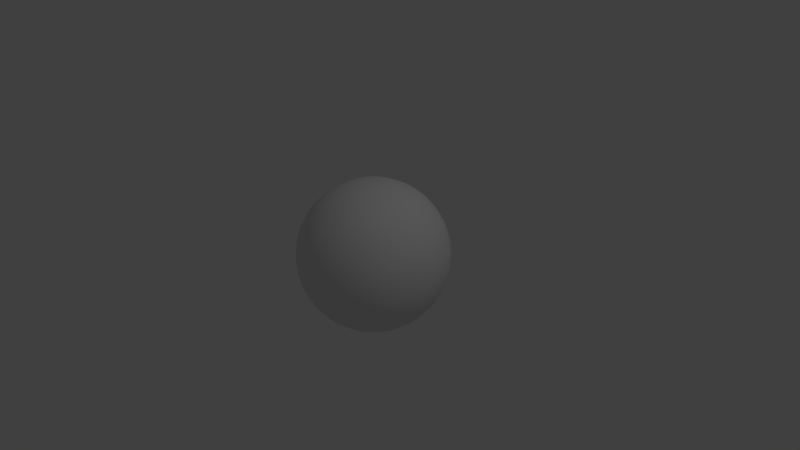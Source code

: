 # Source: Weltkugel.blend  (saved by Blender 2.76.0; exported with 4.5.12 LTS)
import bpy
from mathutils import Matrix  # noqa: F401  (used for matrix-valued properties, if any)

bpy.ops.wm.read_factory_settings(use_empty=True)
scene = bpy.context.scene
scene.name = 'Scene'

# ---- collections
col_collection_1 = bpy.data.collections.new('Collection 1'); scene.collection.children.link(col_collection_1)

# ---- world
world_world = bpy.data.worlds.new('World'); scene.world = world_world
world_world.color = (0.05088, 0.05088, 0.05088)
world_world.use_sun_shadow = False
world_world.sun_shadow_jitter_overblur = 0.0
world_world.cycles.sampling_method = 'MANUAL'
world_world.cycles.sample_map_resolution = 256

# ---- cameras
cam_camera = bpy.data.cameras.new('Camera')
cam_camera.clip_end = 100.0
cam_camera.lens = 35.0
cam_camera.sensor_width = 32.0
cam_camera.sensor_height = 18.0
cam_camera.ortho_scale = 7.314
cam_camera.dof.focus_distance = 0.0
cam_camera.dof.aperture_fstop = 128.0

# ---- lights
light_lamp = bpy.data.lights.new('Lamp', 'POINT')
light_lamp.transmission_factor = 0.0
light_lamp.cutoff_distance = 30.0
light_lamp.energy = 100.0
light_lamp.shadow_buffer_clip_start = 1.001
light_lamp.shadow_soft_size = 0.1
light_lamp.shadow_maximum_resolution = 0.006
light_lamp.use_absolute_resolution = True
light_lamp.cycles.use_multiple_importance_sampling = False

# ---- meshes
me_sphere = bpy.data.meshes.new('Sphere')
me_sphere.from_pydata([(-0.1951, 0.0, 0.9808), (-0.3827, 0.0, 0.9239), (-0.5556, 0.0, 0.8315), (-0.7071, 0.0, 0.7071), (-0.8315, 0.0, 0.5556), (-0.9239, 0.0, 0.3827), (-0.9808, 0.0, 0.1951), (-1.0, 0.0, 7.55e-08), (-0.9808, 0.0, -0.1951), (-0.9239, 0.0, -0.3827), (-0.8315, 0.0, -0.5556), (-0.7071, 0.0, -0.7071), (-0.5556, 0.0, -0.8315), (-0.3827, 0.0, -0.9239), (-0.1951, 0.0, -0.9808), (-0.1913, 0.03806, 0.9808), (-0.3753, 0.07466, 0.9239), (-0.5449, 0.1084, 0.8315), (-0.6935, 0.1379, 0.7071), (-0.8155, 0.1622, 0.5556), (-0.9061, 0.1802, 0.3827), (-0.9619, 0.1913, 0.1951), (-0.9808, 0.1951, 7.55e-08), (-0.9619, 0.1913, -0.1951), (-0.9061, 0.1802, -0.3827), (-0.8155, 0.1622, -0.5556), (-0.6935, 0.1379, -0.7071), (-0.5449, 0.1084, -0.8315), (-0.3753, 0.07466, -0.9239), (-0.1913, 0.03806, -0.9808), (-0.1802, 0.07466, 0.9808), (-0.3536, 0.1464, 0.9239), (-0.5133, 0.2126, 0.8315), (-0.6533, 0.2706, 0.7071), (-0.7682, 0.3182, 0.5556), (-0.8536, 0.3536, 0.3827), (-0.9061, 0.3753, 0.1951), (-0.9239, 0.3827, 7.55e-08), (-0.9061, 0.3753, -0.1951), (-0.8536, 0.3536, -0.3827), (-0.7682, 0.3182, -0.5556), (-0.6533, 0.2706, -0.7071), (-0.5133, 0.2126, -0.8315), (-0.3536, 0.1464, -0.9239), (-0.1802, 0.07466, -0.9808), (-0.1622, 0.1084, 0.9808), (-0.3182, 0.2126, 0.9239), (-0.4619, 0.3087, 0.8315), (-0.5879, 0.3928, 0.7071), (-0.6913, 0.4619, 0.5556), (-0.7682, 0.5133, 0.3827), (-0.8155, 0.5449, 0.1951), (-0.8315, 0.5556, 7.55e-08), (-0.8155, 0.5449, -0.1951), (-0.7682, 0.5133, -0.3827), (-0.6913, 0.4619, -0.5556), (-0.5879, 0.3928, -0.7071), (-0.4619, 0.3087, -0.8315), (-0.3182, 0.2126, -0.9239), (-0.1622, 0.1084, -0.9808), (-0.1379, 0.1379, 0.9808), (-0.2706, 0.2706, 0.9239), (-0.3928, 0.3928, 0.8315), (-0.5, 0.5, 0.7071), (-0.5879, 0.5879, 0.5556), (-0.6533, 0.6533, 0.3827), (-0.6935, 0.6935, 0.1951), (-0.7071, 0.7071, 7.55e-08), (-0.6935, 0.6935, -0.1951), (-0.6533, 0.6533, -0.3827), (-0.5879, 0.5879, -0.5556), (-0.5, 0.5, -0.7071), (-0.3928, 0.3928, -0.8315), (-0.2706, 0.2706, -0.9239), (-0.1379, 0.1379, -0.9808), (-0.1084, 0.1622, 0.9808), (-0.2126, 0.3182, 0.9239), (-0.3087, 0.4619, 0.8315), (-0.3928, 0.5879, 0.7071), (-0.4619, 0.6913, 0.5556), (-0.5133, 0.7682, 0.3827), (-0.5449, 0.8155, 0.1951), (-0.5556, 0.8315, 7.55e-08), (-0.5449, 0.8155, -0.1951), (-0.5133, 0.7682, -0.3827), (-0.4619, 0.6913, -0.5556), (-0.3928, 0.5879, -0.7071), (-0.3087, 0.4619, -0.8315), (-0.2126, 0.3182, -0.9239), (-0.1084, 0.1622, -0.9808), (-0.07466, 0.1802, 0.9808), (-0.1464, 0.3536, 0.9239), (-0.2126, 0.5133, 0.8315), (-0.2706, 0.6533, 0.7071), (-0.3182, 0.7682, 0.5556), (-0.3536, 0.8536, 0.3827), (-0.3753, 0.9061, 0.1951), (-0.3827, 0.9239, 7.55e-08), (-0.3753, 0.9061, -0.1951), (-0.3536, 0.8536, -0.3827), (-0.3182, 0.7682, -0.5556), (-0.2706, 0.6533, -0.7071), (-0.2126, 0.5133, -0.8315), (-0.1464, 0.3536, -0.9239), (-0.07466, 0.1802, -0.9808), (-0.03806, 0.1913, 0.9808), (-0.07466, 0.3753, 0.9239), (-0.1084, 0.5449, 0.8315), (-0.1379, 0.6935, 0.7071), (-0.1622, 0.8155, 0.5556), (-0.1802, 0.9061, 0.3827), (-0.1913, 0.9619, 0.1951), (-0.1951, 0.9808, 7.55e-08), (-0.1913, 0.9619, -0.1951), (-0.1802, 0.9061, -0.3827), (-0.1622, 0.8155, -0.5556), (-0.1379, 0.6935, -0.7071), (-0.1084, 0.5449, -0.8315), (-0.07466, 0.3753, -0.9239), (-0.03806, 0.1913, -0.9808), (3.266e-07, 0.1951, 0.9808), (3.192e-07, 0.3827, 0.9239), (3.117e-07, 0.5556, 0.8315), (3.192e-07, 0.7071, 0.7071), (3.341e-07, 0.8315, 0.5556), (2.745e-07, 0.9239, 0.3827), (3.937e-07, 0.9808, 0.1951), (3.788e-07, 1.0, 7.55e-08), (3.937e-07, 0.9808, -0.1951), (2.298e-07, 0.9239, -0.3827), (3.341e-07, 0.8315, -0.5556), (3.192e-07, 0.7071, -0.7071), (3.415e-07, 0.5556, -0.8315), (3.043e-07, 0.3827, -0.9239), (3.08e-07, 0.1951, -0.9808), (0.03806, 0.1913, 0.9808), (0.07466, 0.3753, 0.9239), (0.1084, 0.5449, 0.8315), (0.138, 0.6935, 0.7071), (0.1622, 0.8155, 0.5556), (0.1802, 0.9061, 0.3827), (0.1913, 0.9619, 0.1951), (0.1951, 0.9808, 7.55e-08), (0.1913, 0.9619, -0.1951), (0.1802, 0.9061, -0.3827), (0.1622, 0.8155, -0.5556), (0.138, 0.6935, -0.7071), (0.1084, 0.5449, -0.8315), (0.07466, 0.3753, -0.9239), (0.03806, 0.1913, -0.9808), (0.07466, 0.1802, 0.9808), (0.1464, 0.3536, 0.9239), (0.2126, 0.5133, 0.8315), (0.2706, 0.6533, 0.7071), (0.3182, 0.7682, 0.5556), (0.3536, 0.8536, 0.3827), (0.3753, 0.9061, 0.1951), (0.3827, 0.9239, 7.55e-08), (0.3753, 0.9061, -0.1951), (0.3536, 0.8536, -0.3827), (0.3182, 0.7682, -0.5556), (0.2706, 0.6533, -0.7071), (0.2126, 0.5133, -0.8315), (0.1464, 0.3536, -0.9239), (0.07466, 0.1802, -0.9808), (0.1084, 0.1622, 0.9808), (0.2126, 0.3182, 0.9239), (0.3087, 0.4619, 0.8315), (0.3928, 0.5879, 0.7071), (0.4619, 0.6913, 0.5556), (0.5133, 0.7682, 0.3827), (0.5449, 0.8155, 0.1951), (0.5556, 0.8315, 7.55e-08), (0.5449, 0.8155, -0.1951), (0.5133, 0.7682, -0.3827), (0.4619, 0.6913, -0.5556), (0.3928, 0.5879, -0.7071), (0.3087, 0.4619, -0.8315), (0.2126, 0.3182, -0.9239), (0.1084, 0.1622, -0.9808), (0.138, 0.1379, 0.9808), (0.2706, 0.2706, 0.9239), (0.3928, 0.3928, 0.8315), (0.5, 0.5, 0.7071), (0.5879, 0.5879, 0.5556), (0.6533, 0.6533, 0.3827), (0.6935, 0.6935, 0.1951), (0.7071, 0.7071, 7.55e-08), (0.6935, 0.6935, -0.1951), (0.6533, 0.6533, -0.3827), (0.5879, 0.5879, -0.5556), (0.5, 0.5, -0.7071), (0.3928, 0.3928, -0.8315), (0.2706, 0.2706, -0.9239), (0.138, 0.1379, -0.9808), (0.1622, 0.1084, 0.9808), (0.3182, 0.2126, 0.9239), (0.4619, 0.3087, 0.8315), (0.5879, 0.3928, 0.7071), (0.6913, 0.4619, 0.5556), (0.7682, 0.5133, 0.3827), (0.8155, 0.5449, 0.1951), (0.8315, 0.5556, 7.55e-08), (0.8155, 0.5449, -0.1951), (0.7682, 0.5133, -0.3827), (0.6913, 0.4619, -0.5556), (0.5879, 0.3928, -0.7071), (0.4619, 0.3087, -0.8315), (0.3182, 0.2126, -0.9239), (0.1622, 0.1084, -0.9808), (0.1802, 0.07466, 0.9808), (0.3536, 0.1464, 0.9239), (0.5133, 0.2126, 0.8315), (0.6533, 0.2706, 0.7071), (0.7682, 0.3182, 0.5556), (0.8536, 0.3536, 0.3827), (0.9061, 0.3753, 0.1951), (0.9239, 0.3827, 7.55e-08), (0.9061, 0.3753, -0.1951), (0.8536, 0.3536, -0.3827), (0.7682, 0.3182, -0.5556), (0.6533, 0.2706, -0.7071), (0.5133, 0.2126, -0.8315), (0.3536, 0.1464, -0.9239), (0.1802, 0.07466, -0.9808), (0.1913, 0.03806, 0.9808), (0.3753, 0.07466, 0.9239), (0.5449, 0.1084, 0.8315), (0.6935, 0.1379, 0.7071), (0.8155, 0.1622, 0.5556), (0.9061, 0.1802, 0.3827), (0.9619, 0.1913, 0.1951), (0.9808, 0.1951, 7.55e-08), (0.9619, 0.1913, -0.1951), (0.9061, 0.1802, -0.3827), (0.8155, 0.1622, -0.5556), (0.6935, 0.1379, -0.7071), (0.5449, 0.1084, -0.8315), (0.3753, 0.07466, -0.9239), (0.1913, 0.03806, -0.9808), (0.1951, -7.212e-09, 0.9808), (0.3827, 4.122e-08, 0.9239), (0.5556, 2.632e-08, 0.8315), (0.7071, -2.584e-08, 0.7071), (0.8315, -8.544e-08, 0.5556), (0.9239, 6.357e-08, 0.3827), (0.9808, -8.544e-08, 0.1951), (1.0, -1.003e-07, 7.55e-08), (0.9808, -8.544e-08, -0.1951), (0.9239, 6.357e-08, -0.3827), (0.8315, -8.544e-08, -0.5556), (0.7071, -2.584e-08, -0.7071), (0.5556, -1.094e-08, -0.8315), (0.3827, 3.964e-09, -0.9239), (0.1951, 3.964e-09, -0.9808), (0.1913, -0.03806, 0.9808), (0.3753, -0.07466, 0.9239), (0.5449, -0.1084, 0.8315), (0.6935, -0.1379, 0.7071), (0.8155, -0.1622, 0.5556), (0.9061, -0.1802, 0.3827), (0.9619, -0.1913, 0.1951), (0.9808, -0.1951, 7.55e-08), (0.9619, -0.1913, -0.1951), (0.9061, -0.1802, -0.3827), (0.8155, -0.1622, -0.5556), (0.6935, -0.1379, -0.7071), (0.5449, -0.1084, -0.8315), (0.3753, -0.07466, -0.9239), (0.1913, -0.03806, -0.9808), (0.1802, -0.07466, 0.9808), (0.3536, -0.1464, 0.9239), (0.5133, -0.2126, 0.8315), (0.6533, -0.2706, 0.7071), (0.7682, -0.3182, 0.5556), (0.8536, -0.3536, 0.3827), (0.9061, -0.3753, 0.1951), (0.9239, -0.3827, 7.55e-08), (0.9061, -0.3753, -0.1951), (0.8536, -0.3536, -0.3827), (0.7682, -0.3182, -0.5556), (0.6533, -0.2706, -0.7071), (0.5133, -0.2126, -0.8315), (0.3536, -0.1464, -0.9239), (0.1802, -0.07466, -0.9808), (0.1622, -0.1084, 0.9808), (0.3182, -0.2126, 0.9239), (0.4619, -0.3087, 0.8315), (0.5879, -0.3928, 0.7071), (0.6913, -0.4619, 0.5556), (0.7682, -0.5133, 0.3827), (0.8155, -0.5449, 0.1951), (0.8315, -0.5556, 7.55e-08), (0.8155, -0.5449, -0.1951), (0.7682, -0.5133, -0.3827), (0.6913, -0.4619, -0.5556), (0.5879, -0.3928, -0.7071), (0.4619, -0.3087, -0.8315), (0.3182, -0.2126, -0.9239), (0.1622, -0.1084, -0.9808), (0.138, -0.1379, 0.9808), (0.2706, -0.2706, 0.9239), (0.3928, -0.3928, 0.8315), (0.5, -0.5, 0.7071), (0.5879, -0.5879, 0.5556), (0.6533, -0.6533, 0.3827), (0.6935, -0.6935, 0.1951), (0.7071, -0.7071, 7.55e-08), (0.6935, -0.6935, -0.1951), (0.6533, -0.6533, -0.3827), (0.5879, -0.5879, -0.5556), (0.5, -0.5, -0.7071), (0.3928, -0.3928, -0.8315), (0.2706, -0.2706, -0.9239), (0.1379, -0.1379, -0.9808), (0.1084, -0.1622, 0.9808), (0.2126, -0.3182, 0.9239), (0.3087, -0.4619, 0.8315), (0.3928, -0.5879, 0.7071), (0.4619, -0.6913, 0.5556), (0.5133, -0.7682, 0.3827), (0.5449, -0.8155, 0.1951), (0.5556, -0.8315, 7.55e-08), (0.5449, -0.8155, -0.1951), (0.5133, -0.7682, -0.3827), (0.4619, -0.6913, -0.5556), (0.3928, -0.5879, -0.7071), (0.3087, -0.4619, -0.8315), (0.2126, -0.3182, -0.9239), (0.1084, -0.1622, -0.9808), (3.258e-07, 0.0, -1.0), (0.07466, -0.1802, 0.9808), (0.1464, -0.3536, 0.9239), (0.2126, -0.5133, 0.8315), (0.2706, -0.6533, 0.7071), (0.3182, -0.7682, 0.5556), (0.3536, -0.8536, 0.3827), (0.3753, -0.9061, 0.1951), (0.3827, -0.9239, 7.55e-08), (0.3753, -0.9061, -0.1951), (0.3536, -0.8536, -0.3827), (0.3182, -0.7682, -0.5556), (0.2706, -0.6533, -0.7071), (0.2126, -0.5133, -0.8315), (0.1464, -0.3536, -0.9239), (0.07466, -0.1802, -0.9808), (0.03806, -0.1913, 0.9808), (0.07466, -0.3753, 0.9239), (0.1084, -0.5449, 0.8315), (0.1379, -0.6935, 0.7071), (0.1622, -0.8155, 0.5556), (0.1802, -0.9061, 0.3827), (0.1913, -0.9619, 0.1951), (0.1951, -0.9808, 7.55e-08), (0.1913, -0.9619, -0.1951), (0.1802, -0.9061, -0.3827), (0.1622, -0.8155, -0.5556), (0.1379, -0.6935, -0.7071), (0.1084, -0.5449, -0.8315), (0.07466, -0.3753, -0.9239), (0.03806, -0.1913, -0.9808), (3.117e-07, -0.1951, 0.9808), (2.819e-07, -0.3827, 0.9239), (2.819e-07, -0.5556, 0.8315), (1.851e-07, -0.7071, 0.7071), (1.404e-07, -0.8315, 0.5556), (3.192e-07, -0.9239, 0.3827), (9.567e-08, -0.9808, 0.1951), (1.404e-07, -1.0, 7.55e-08), (9.567e-08, -0.9808, -0.1951), (3.192e-07, -0.9239, -0.3827), (1.404e-07, -0.8315, -0.5556), (1.851e-07, -0.7071, -0.7071), (2.596e-07, -0.5556, -0.8315), (2.521e-07, -0.3827, -0.9239), (3.155e-07, -0.1951, -0.9808), (-0.03806, -0.1913, 0.9808), (-0.07466, -0.3753, 0.9239), (-0.1084, -0.5449, 0.8315), (-0.1379, -0.6935, 0.7071), (-0.1622, -0.8155, 0.5556), (-0.1802, -0.9061, 0.3827), (-0.1913, -0.9619, 0.1951), (-0.1951, -0.9808, 7.55e-08), (-0.1913, -0.9619, -0.1951), (-0.1802, -0.9061, -0.3827), (-0.1622, -0.8155, -0.5556), (-0.1379, -0.6935, -0.7071), (-0.1084, -0.5449, -0.8315), (-0.07466, -0.3753, -0.9239), (-0.03806, -0.1913, -0.9808), (-0.07466, -0.1802, 0.9808), (-0.1464, -0.3536, 0.9239), (-0.2126, -0.5133, 0.8315), (-0.2706, -0.6533, 0.7071), (-0.3182, -0.7682, 0.5556), (-0.3536, -0.8536, 0.3827), (-0.3753, -0.9061, 0.1951), (-0.3827, -0.9239, 7.55e-08), (-0.3753, -0.9061, -0.1951), (-0.3536, -0.8536, -0.3827), (-0.3182, -0.7682, -0.5556), (-0.2706, -0.6533, -0.7071), (-0.2126, -0.5133, -0.8315), (-0.1464, -0.3536, -0.9239), (-0.07466, -0.1802, -0.9808), (-0.1084, -0.1622, 0.9808), (-0.2126, -0.3182, 0.9239), (-0.3087, -0.4619, 0.8315), (-0.3928, -0.5879, 0.7071), (-0.4619, -0.6913, 0.5556), (-0.5133, -0.7682, 0.3827), (-0.5449, -0.8155, 0.1951), (-0.5556, -0.8315, 7.55e-08), (-0.5449, -0.8155, -0.1951), (-0.5133, -0.7682, -0.3827), (-0.4619, -0.6913, -0.5556), (-0.3928, -0.5879, -0.7071), (-0.3087, -0.4619, -0.8315), (-0.2126, -0.3182, -0.9239), (-0.1084, -0.1622, -0.9808), (-0.1379, -0.1379, 0.9808), (-0.2706, -0.2706, 0.9239), (-0.3928, -0.3928, 0.8315), (-0.5, -0.5, 0.7071), (-0.5879, -0.5879, 0.5556), (-0.6533, -0.6533, 0.3827), (-0.6935, -0.6935, 0.1951), (-0.7071, -0.7071, 7.55e-08), (-0.6935, -0.6935, -0.1951), (-0.6533, -0.6533, -0.3827), (-0.5879, -0.5879, -0.5556), (-0.5, -0.5, -0.7071), (-0.3928, -0.3928, -0.8315), (-0.2706, -0.2706, -0.9239), (-0.1379, -0.1379, -0.9808), (-0.1622, -0.1084, 0.9808), (-0.3182, -0.2126, 0.9239), (-0.4619, -0.3087, 0.8315), (-0.5879, -0.3928, 0.7071), (-0.6913, -0.4619, 0.5556), (-0.7682, -0.5133, 0.3827), (-0.8155, -0.5449, 0.1951), (-0.8315, -0.5556, 7.55e-08), (-0.8155, -0.5449, -0.1951), (-0.7682, -0.5133, -0.3827), (-0.6913, -0.4619, -0.5556), (-0.5879, -0.3928, -0.7071), (-0.4619, -0.3087, -0.8315), (-0.3182, -0.2126, -0.9239), (-0.1622, -0.1084, -0.9808), (2.48e-08, -1.247e-07, 1.0), (-0.1802, -0.07466, 0.9808), (-0.3536, -0.1464, 0.9239), (-0.5133, -0.2126, 0.8315), (-0.6533, -0.2706, 0.7071), (-0.7682, -0.3182, 0.5556), (-0.8536, -0.3536, 0.3827), (-0.9061, -0.3753, 0.1951), (-0.9239, -0.3827, 7.55e-08), (-0.9061, -0.3753, -0.1951), (-0.8536, -0.3536, -0.3827), (-0.7682, -0.3182, -0.5556), (-0.6533, -0.2706, -0.7071), (-0.5133, -0.2126, -0.8315), (-0.3536, -0.1464, -0.9239), (-0.1802, -0.07466, -0.9808), (-0.1913, -0.03806, 0.9808), (-0.3753, -0.07466, 0.9239), (-0.5449, -0.1084, 0.8315), (-0.6935, -0.1379, 0.7071), (-0.8155, -0.1622, 0.5556), (-0.9061, -0.1802, 0.3827), (-0.9619, -0.1913, 0.1951), (-0.9808, -0.1951, 7.55e-08), (-0.9619, -0.1913, -0.1951), (-0.9061, -0.1802, -0.3827), (-0.8155, -0.1622, -0.5556), (-0.6935, -0.1379, -0.7071), (-0.5449, -0.1084, -0.8315), (-0.3753, -0.07466, -0.9239), (-0.1913, -0.03806, -0.9808)], [], [(14, 13, 28, 29), (7, 6, 21, 22), (8, 7, 22, 23), (1, 0, 15, 16), (9, 8, 23, 24), (2, 1, 16, 17), (10, 9, 24, 25), (3, 2, 17, 18), (11, 10, 25, 26), (4, 3, 18, 19), (12, 11, 26, 27), (5, 4, 19, 20), (13, 12, 27, 28), (6, 5, 20, 21), (28, 27, 42, 43), (21, 20, 35, 36), (29, 28, 43, 44), (22, 21, 36, 37), (23, 22, 37, 38), (16, 15, 30, 31), (24, 23, 38, 39), (17, 16, 31, 32), (25, 24, 39, 40), (18, 17, 32, 33), (26, 25, 40, 41), (19, 18, 33, 34), (27, 26, 41, 42), (20, 19, 34, 35), (32, 31, 46, 47), (40, 39, 54, 55), (33, 32, 47, 48), (41, 40, 55, 56), (34, 33, 48, 49), (42, 41, 56, 57), (35, 34, 49, 50), (43, 42, 57, 58), (36, 35, 50, 51), (44, 43, 58, 59), (37, 36, 51, 52), (38, 37, 52, 53), (31, 30, 45, 46), (39, 38, 53, 54), (51, 50, 65, 66), (59, 58, 73, 74), (52, 51, 66, 67), (53, 52, 67, 68), (46, 45, 60, 61), (54, 53, 68, 69), (47, 46, 61, 62), (55, 54, 69, 70), (48, 47, 62, 63), (56, 55, 70, 71), (49, 48, 63, 64), (57, 56, 71, 72), (50, 49, 64, 65), (58, 57, 72, 73), (70, 69, 84, 85), (63, 62, 77, 78), (71, 70, 85, 86), (64, 63, 78, 79), (72, 71, 86, 87), (65, 64, 79, 80), (73, 72, 87, 88), (66, 65, 80, 81), (74, 73, 88, 89), (67, 66, 81, 82), (68, 67, 82, 83), (61, 60, 75, 76), (69, 68, 83, 84), (62, 61, 76, 77), (89, 88, 103, 104), (82, 81, 96, 97), (83, 82, 97, 98), (76, 75, 90, 91), (84, 83, 98, 99), (77, 76, 91, 92), (85, 84, 99, 100), (78, 77, 92, 93), (86, 85, 100, 101), (79, 78, 93, 94), (87, 86, 101, 102), (80, 79, 94, 95), (88, 87, 102, 103), (81, 80, 95, 96), (93, 92, 107, 108), (101, 100, 115, 116), (94, 93, 108, 109), (102, 101, 116, 117), (95, 94, 109, 110), (103, 102, 117, 118), (96, 95, 110, 111), (104, 103, 118, 119), (97, 96, 111, 112), (98, 97, 112, 113), (91, 90, 105, 106), (99, 98, 113, 114), (92, 91, 106, 107), (100, 99, 114, 115), (112, 111, 126, 127), (113, 112, 127, 128), (106, 105, 120, 121), (114, 113, 128, 129), (107, 106, 121, 122), (115, 114, 129, 130), (108, 107, 122, 123), (116, 115, 130, 131), (109, 108, 123, 124), (117, 116, 131, 132), (110, 109, 124, 125), (118, 117, 132, 133), (111, 110, 125, 126), (119, 118, 133, 134), (131, 130, 145, 146), (124, 123, 138, 139), (132, 131, 146, 147), (125, 124, 139, 140), (133, 132, 147, 148), (126, 125, 140, 141), (134, 133, 148, 149), (127, 126, 141, 142), (128, 127, 142, 143), (121, 120, 135, 136), (129, 128, 143, 144), (122, 121, 136, 137), (130, 129, 144, 145), (123, 122, 137, 138), (143, 142, 157, 158), (136, 135, 150, 151), (144, 143, 158, 159), (137, 136, 151, 152), (145, 144, 159, 160), (138, 137, 152, 153), (146, 145, 160, 161), (139, 138, 153, 154), (147, 146, 161, 162), (140, 139, 154, 155), (148, 147, 162, 163), (141, 140, 155, 156), (149, 148, 163, 164), (142, 141, 156, 157), (162, 161, 176, 177), (155, 154, 169, 170), (163, 162, 177, 178), (156, 155, 170, 171), (164, 163, 178, 179), (157, 156, 171, 172), (158, 157, 172, 173), (151, 150, 165, 166), (159, 158, 173, 174), (152, 151, 166, 167), (160, 159, 174, 175), (153, 152, 167, 168), (161, 160, 175, 176), (154, 153, 168, 169), (166, 165, 180, 181), (174, 173, 188, 189), (167, 166, 181, 182), (175, 174, 189, 190), (168, 167, 182, 183), (176, 175, 190, 191), (169, 168, 183, 184), (177, 176, 191, 192), (170, 169, 184, 185), (178, 177, 192, 193), (171, 170, 185, 186), (179, 178, 193, 194), (172, 171, 186, 187), (173, 172, 187, 188), (185, 184, 199, 200), (193, 192, 207, 208), (186, 185, 200, 201), (194, 193, 208, 209), (187, 186, 201, 202), (188, 187, 202, 203), (181, 180, 195, 196), (189, 188, 203, 204), (182, 181, 196, 197), (190, 189, 204, 205), (183, 182, 197, 198), (191, 190, 205, 206), (184, 183, 198, 199), (192, 191, 206, 207), (204, 203, 218, 219), (197, 196, 211, 212), (205, 204, 219, 220), (198, 197, 212, 213), (206, 205, 220, 221), (199, 198, 213, 214), (207, 206, 221, 222), (200, 199, 214, 215), (208, 207, 222, 223), (201, 200, 215, 216), (209, 208, 223, 224), (202, 201, 216, 217), (203, 202, 217, 218), (196, 195, 210, 211), (223, 222, 237, 238), (216, 215, 230, 231), (224, 223, 238, 239), (217, 216, 231, 232), (218, 217, 232, 233), (211, 210, 225, 226), (219, 218, 233, 234), (212, 211, 226, 227), (220, 219, 234, 235), (213, 212, 227, 228), (221, 220, 235, 236), (214, 213, 228, 229), (222, 221, 236, 237), (215, 214, 229, 230), (227, 226, 241, 242), (235, 234, 249, 250), (228, 227, 242, 243), (236, 235, 250, 251), (229, 228, 243, 244), (237, 236, 251, 252), (230, 229, 244, 245), (238, 237, 252, 253), (231, 230, 245, 246), (239, 238, 253, 254), (232, 231, 246, 247), (233, 232, 247, 248), (226, 225, 240, 241), (234, 233, 248, 249), (246, 245, 260, 261), (254, 253, 268, 269), (247, 246, 261, 262), (248, 247, 262, 263), (241, 240, 255, 256), (249, 248, 263, 264), (242, 241, 256, 257), (250, 249, 264, 265), (243, 242, 257, 258), (251, 250, 265, 266), (244, 243, 258, 259), (252, 251, 266, 267), (245, 244, 259, 260), (253, 252, 267, 268), (265, 264, 279, 280), (258, 257, 272, 273), (266, 265, 280, 281), (259, 258, 273, 274), (267, 266, 281, 282), (260, 259, 274, 275), (268, 267, 282, 283), (261, 260, 275, 276), (269, 268, 283, 284), (262, 261, 276, 277), (263, 262, 277, 278), (256, 255, 270, 271), (264, 263, 278, 279), (257, 256, 271, 272), (284, 283, 298, 299), (277, 276, 291, 292), (278, 277, 292, 293), (271, 270, 285, 286), (279, 278, 293, 294), (272, 271, 286, 287), (280, 279, 294, 295), (273, 272, 287, 288), (281, 280, 295, 296), (274, 273, 288, 289), (282, 281, 296, 297), (275, 274, 289, 290), (283, 282, 297, 298), (276, 275, 290, 291), (296, 295, 310, 311), (289, 288, 303, 304), (297, 296, 311, 312), (290, 289, 304, 305), (298, 297, 312, 313), (291, 290, 305, 306), (299, 298, 313, 314), (292, 291, 306, 307), (293, 292, 307, 308), (286, 285, 300, 301), (294, 293, 308, 309), (287, 286, 301, 302), (295, 294, 309, 310), (288, 287, 302, 303), (308, 307, 322, 323), (301, 300, 315, 316), (309, 308, 323, 324), (302, 301, 316, 317), (310, 309, 324, 325), (303, 302, 317, 318), (311, 310, 325, 326), (304, 303, 318, 319), (312, 311, 326, 327), (305, 304, 319, 320), (313, 312, 327, 328), (306, 305, 320, 321), (314, 313, 328, 329), (307, 306, 321, 322), (319, 318, 334, 335), (327, 326, 342, 343), (320, 319, 335, 336), (328, 327, 343, 344), (321, 320, 336, 337), (329, 328, 344, 345), (322, 321, 337, 338), (323, 322, 338, 339), (316, 315, 331, 332), (324, 323, 339, 340), (317, 316, 332, 333), (325, 324, 340, 341), (318, 317, 333, 334), (326, 325, 341, 342), (339, 338, 353, 354), (332, 331, 346, 347), (340, 339, 354, 355), (333, 332, 347, 348), (341, 340, 355, 356), (334, 333, 348, 349), (342, 341, 356, 357), (335, 334, 349, 350), (343, 342, 357, 358), (336, 335, 350, 351), (344, 343, 358, 359), (337, 336, 351, 352), (345, 344, 359, 360), (338, 337, 352, 353), (358, 357, 372, 373), (351, 350, 365, 366), (359, 358, 373, 374), (352, 351, 366, 367), (360, 359, 374, 375), (353, 352, 367, 368), (354, 353, 368, 369), (347, 346, 361, 362), (355, 354, 369, 370), (348, 347, 362, 363), (356, 355, 370, 371), (349, 348, 363, 364), (357, 356, 371, 372), (350, 349, 364, 365), (362, 361, 376, 377), (370, 369, 384, 385), (363, 362, 377, 378), (371, 370, 385, 386), (364, 363, 378, 379), (372, 371, 386, 387), (365, 364, 379, 380), (373, 372, 387, 388), (366, 365, 380, 381), (374, 373, 388, 389), (367, 366, 381, 382), (375, 374, 389, 390), (368, 367, 382, 383), (369, 368, 383, 384), (381, 380, 395, 396), (389, 388, 403, 404), (382, 381, 396, 397), (390, 389, 404, 405), (383, 382, 397, 398), (384, 383, 398, 399), (377, 376, 391, 392), (385, 384, 399, 400), (378, 377, 392, 393), (386, 385, 400, 401), (379, 378, 393, 394), (387, 386, 401, 402), (380, 379, 394, 395), (388, 387, 402, 403), (400, 399, 414, 415), (393, 392, 407, 408), (401, 400, 415, 416), (394, 393, 408, 409), (402, 401, 416, 417), (395, 394, 409, 410), (403, 402, 417, 418), (396, 395, 410, 411), (404, 403, 418, 419), (397, 396, 411, 412), (405, 404, 419, 420), (398, 397, 412, 413), (399, 398, 413, 414), (392, 391, 406, 407), (419, 418, 433, 434), (412, 411, 426, 427), (420, 419, 434, 435), (413, 412, 427, 428), (414, 413, 428, 429), (407, 406, 421, 422), (415, 414, 429, 430), (408, 407, 422, 423), (416, 415, 430, 431), (409, 408, 423, 424), (417, 416, 431, 432), (410, 409, 424, 425), (418, 417, 432, 433), (411, 410, 425, 426), (431, 430, 445, 446), (424, 423, 438, 439), (432, 431, 446, 447), (425, 424, 439, 440), (433, 432, 447, 448), (426, 425, 440, 441), (434, 433, 448, 449), (427, 426, 441, 442), (435, 434, 449, 450), (428, 427, 442, 443), (429, 428, 443, 444), (422, 421, 436, 437), (430, 429, 444, 445), (423, 422, 437, 438), (450, 449, 465, 466), (443, 442, 458, 459), (444, 443, 459, 460), (437, 436, 452, 453), (445, 444, 460, 461), (438, 437, 453, 454), (446, 445, 461, 462), (439, 438, 454, 455), (447, 446, 462, 463), (440, 439, 455, 456), (448, 447, 463, 464), (441, 440, 456, 457), (449, 448, 464, 465), (442, 441, 457, 458), (455, 454, 469, 470), (463, 462, 477, 478), (456, 455, 470, 471), (464, 463, 478, 479), (457, 456, 471, 472), (465, 464, 479, 480), (458, 457, 472, 473), (466, 465, 480, 481), (459, 458, 473, 474), (460, 459, 474, 475), (453, 452, 467, 468), (461, 460, 475, 476), (454, 453, 468, 469), (462, 461, 476, 477), (0, 451, 15), (330, 14, 29), (15, 451, 30), (330, 29, 44), (30, 451, 45), (330, 44, 59), (45, 451, 60), (330, 59, 74), (60, 451, 75), (330, 74, 89), (75, 451, 90), (330, 89, 104), (90, 451, 105), (330, 104, 119), (105, 451, 120), (330, 119, 134), (120, 451, 135), (330, 134, 149), (330, 149, 164), (135, 451, 150), (150, 451, 165), (330, 164, 179), (165, 451, 180), (330, 179, 194), (180, 451, 195), (330, 194, 209), (195, 451, 210), (330, 209, 224), (210, 451, 225), (330, 224, 239), (225, 451, 240), (330, 239, 254), (240, 451, 255), (330, 254, 269), (255, 451, 270), (330, 269, 284), (270, 451, 285), (330, 284, 299), (285, 451, 300), (330, 299, 314), (300, 451, 315), (330, 314, 329), (315, 451, 331), (330, 329, 345), (331, 451, 346), (330, 345, 360), (346, 451, 361), (330, 360, 375), (361, 451, 376), (330, 375, 390), (376, 451, 391), (330, 390, 405), (391, 451, 406), (330, 405, 420), (406, 451, 421), (330, 420, 435), (421, 451, 436), (330, 435, 450), (436, 451, 452), (330, 450, 466), (452, 451, 467), (330, 466, 481), (474, 473, 6, 7), (467, 451, 0), (330, 481, 14), (475, 474, 7, 8), (468, 467, 0, 1), (476, 475, 8, 9), (469, 468, 1, 2), (477, 476, 9, 10), (470, 469, 2, 3), (478, 477, 10, 11), (471, 470, 3, 4), (479, 478, 11, 12), (472, 471, 4, 5), (480, 479, 12, 13), (473, 472, 5, 6), (481, 480, 13, 14)])
me_sphere.polygons.foreach_set('use_smooth', [True] * 512)
_uv = me_sphere.uv_layers.new(name='UVMap')
_uv.uv.foreach_set('vector', [0.2215, 0.0625, 0.2215, 0.125, 0.1905, 0.125, 0.1905, 0.0625, 0.2215, 0.5, 0.2215, 0.5625, 0.1905, 0.5625, 0.1905, 0.5, 0.2215, 0.4375, 0.2215, 0.5, 0.1905, 0.5, 0.1905, 0.4375, 0.2215, 0.875, 0.2215, 0.9375, 0.1905, 0.9375, 0.1905, 0.875, 0.2215, 0.375, 0.2215, 0.4375, 0.1905, 0.4375, 0.1905, 0.375, 0.2215, 0.8125, 0.2215, 0.875, 0.1905, 0.875, 0.1905, 0.8125, 0.2215, 0.3125, 0.2215, 0.375, 0.1905, 0.375, 0.1905, 0.3125, 0.2215, 0.75, 0.2215, 0.8125, 0.1905, 0.8125, 0.1905, 0.75, 0.2215, 0.25, 0.2215, 0.3125, 0.1905, 0.3125, 0.1905, 0.25, 0.2215, 0.6875, 0.2215, 0.75, 0.1905, 0.75, 0.1905, 0.6875, 0.2215, 0.1875, 0.2215, 0.25, 0.1905, 0.25, 0.1905, 0.1875, 0.2215, 0.625, 0.2215, 0.6875, 0.1905, 0.6875, 0.1905, 0.625, 0.2215, 0.125, 0.2215, 0.1875, 0.1905, 0.1875, 0.1905, 0.125, 0.2215, 0.5625, 0.2215, 0.625, 0.1905, 0.625, 0.1905, 0.5625, 0.1905, 0.125, 0.1905, 0.1875, 0.1595, 0.1875, 0.1595, 0.125, 0.1905, 0.5625, 0.1905, 0.625, 0.1595, 0.625, 0.1595, 0.5625, 0.1905, 0.0625, 0.1905, 0.125, 0.1595, 0.125, 0.1595, 0.0625, 0.1905, 0.5, 0.1905, 0.5625, 0.1595, 0.5625, 0.1595, 0.5, 0.1905, 0.4375, 0.1905, 0.5, 0.1595, 0.5, 0.1595, 0.4375, 0.1905, 0.875, 0.1905, 0.9375, 0.1595, 0.9375, 0.1595, 0.875, 0.1905, 0.375, 0.1905, 0.4375, 0.1595, 0.4375, 0.1595, 0.375, 0.1905, 0.8125, 0.1905, 0.875, 0.1595, 0.875, 0.1595, 0.8125, 0.1905, 0.3125, 0.1905, 0.375, 0.1595, 0.375, 0.1595, 0.3125, 0.1905, 0.75, 0.1905, 0.8125, 0.1595, 0.8125, 0.1595, 0.75, 0.1905, 0.25, 0.1905, 0.3125, 0.1595, 0.3125, 0.1595, 0.25, 0.1905, 0.6875, 0.1905, 0.75, 0.1595, 0.75, 0.1595, 0.6875, 0.1905, 0.1875, 0.1905, 0.25, 0.1595, 0.25, 0.1595, 0.1875, 0.1905, 0.625, 0.1905, 0.6875, 0.1595, 0.6875, 0.1595, 0.625, 0.1595, 0.8125, 0.1595, 0.875, 0.1284, 0.875, 0.1284, 0.8125, 0.1595, 0.3125, 0.1595, 0.375, 0.1284, 0.375, 0.1284, 0.3125, 0.1595, 0.75, 0.1595, 0.8125, 0.1284, 0.8125, 0.1284, 0.75, 0.1595, 0.25, 0.1595, 0.3125, 0.1284, 0.3125, 0.1284, 0.25, 0.1595, 0.6875, 0.1595, 0.75, 0.1284, 0.75, 0.1284, 0.6875, 0.1595, 0.1875, 0.1595, 0.25, 0.1284, 0.25, 0.1284, 0.1875, 0.1595, 0.625, 0.1595, 0.6875, 0.1284, 0.6875, 0.1284, 0.625, 0.1595, 0.125, 0.1595, 0.1875, 0.1284, 0.1875, 0.1284, 0.125, 0.1595, 0.5625, 0.1595, 0.625, 0.1284, 0.625, 0.1284, 0.5625, 0.1595, 0.0625, 0.1595, 0.125, 0.1284, 0.125, 0.1284, 0.0625, 0.1595, 0.5, 0.1595, 0.5625, 0.1284, 0.5625, 0.1284, 0.5, 0.1595, 0.4375, 0.1595, 0.5, 0.1284, 0.5, 0.1284, 0.4375, 0.1595, 0.875, 0.1595, 0.9375, 0.1284, 0.9375, 0.1284, 0.875, 0.1595, 0.375, 0.1595, 0.4375, 0.1284, 0.4375, 0.1284, 0.375, 0.1284, 0.5625, 0.1284, 0.625, 0.09741, 0.625, 0.09741, 0.5625, 0.1284, 0.0625, 0.1284, 0.125, 0.09741, 0.125, 0.09741, 0.0625, 0.1284, 0.5, 0.1284, 0.5625, 0.09741, 0.5625, 0.09741, 0.5, 0.1284, 0.4375, 0.1284, 0.5, 0.09741, 0.5, 0.09741, 0.4375, 0.1284, 0.875, 0.1284, 0.9375, 0.09741, 0.9375, 0.09741, 0.875, 0.1284, 0.375, 0.1284, 0.4375, 0.09741, 0.4375, 0.09741, 0.375, 0.1284, 0.8125, 0.1284, 0.875, 0.09741, 0.875, 0.09741, 0.8125, 0.1284, 0.3125, 0.1284, 0.375, 0.09741, 0.375, 0.09741, 0.3125, 0.1284, 0.75, 0.1284, 0.8125, 0.09741, 0.8125, 0.09741, 0.75, 0.1284, 0.25, 0.1284, 0.3125, 0.09741, 0.3125, 0.09741, 0.25, 0.1284, 0.6875, 0.1284, 0.75, 0.09741, 0.75, 0.09741, 0.6875, 0.1284, 0.1875, 0.1284, 0.25, 0.09741, 0.25, 0.09741, 0.1875, 0.1284, 0.625, 0.1284, 0.6875, 0.09741, 0.6875, 0.09741, 0.625, 0.1284, 0.125, 0.1284, 0.1875, 0.09741, 0.1875, 0.09741, 0.125, 0.09741, 0.3125, 0.09741, 0.375, 0.06638, 0.375, 0.06638, 0.3125, 0.09741, 0.75, 0.09741, 0.8125, 0.06638, 0.8125, 0.06638, 0.75, 0.09741, 0.25, 0.09741, 0.3125, 0.06638, 0.3125, 0.06638, 0.25, 0.09741, 0.6875, 0.09741, 0.75, 0.06638, 0.75, 0.06638, 0.6875, 0.09741, 0.1875, 0.09741, 0.25, 0.06638, 0.25, 0.06638, 0.1875, 0.09741, 0.625, 0.09741, 0.6875, 0.06638, 0.6875, 0.06638, 0.625, 0.09741, 0.125, 0.09741, 0.1875, 0.06638, 0.1875, 0.06638, 0.125, 0.09741, 0.5625, 0.09741, 0.625, 0.06638, 0.625, 0.06638, 0.5625, 0.09741, 0.0625, 0.09741, 0.125, 0.06638, 0.125, 0.06638, 0.0625, 0.09741, 0.5, 0.09741, 0.5625, 0.06638, 0.5625, 0.06638, 0.5, 0.09741, 0.4375, 0.09741, 0.5, 0.06638, 0.5, 0.06638, 0.4375, 0.09741, 0.875, 0.09741, 0.9375, 0.06638, 0.9375, 0.06638, 0.875, 0.09741, 0.375, 0.09741, 0.4375, 0.06638, 0.4375, 0.06638, 0.375, 0.09741, 0.8125, 0.09741, 0.875, 0.06638, 0.875, 0.06638, 0.8125, 0.06638, 0.0625, 0.06638, 0.125, 0.03536, 0.125, 0.03536, 0.0625, 0.06638, 0.5, 0.06638, 0.5625, 0.03536, 0.5625, 0.03536, 0.5, 0.06638, 0.4375, 0.06638, 0.5, 0.03536, 0.5, 0.03536, 0.4375, 0.06638, 0.875, 0.06638, 0.9375, 0.03536, 0.9375, 0.03536, 0.875, 0.06638, 0.375, 0.06638, 0.4375, 0.03536, 0.4375, 0.03536, 0.375, 0.06638, 0.8125, 0.06638, 0.875, 0.03536, 0.875, 0.03536, 0.8125, 0.06638, 0.3125, 0.06638, 0.375, 0.03536, 0.375, 0.03536, 0.3125, 0.06638, 0.75, 0.06638, 0.8125, 0.03536, 0.8125, 0.03536, 0.75, 0.06638, 0.25, 0.06638, 0.3125, 0.03536, 0.3125, 0.03536, 0.25, 0.06638, 0.6875, 0.06638, 0.75, 0.03536, 0.75, 0.03536, 0.6875, 0.06638, 0.1875, 0.06638, 0.25, 0.03536, 0.25, 0.03536, 0.1875, 0.06638, 0.625, 0.06638, 0.6875, 0.03536, 0.6875, 0.03536, 0.625, 0.06638, 0.125, 0.06638, 0.1875, 0.03536, 0.1875, 0.03536, 0.125, 0.06638, 0.5625, 0.06638, 0.625, 0.03536, 0.625, 0.03536, 0.5625, 0.03536, 0.75, 0.03536, 0.8125, 0.00433, 0.8125, 0.00433, 0.75, 0.03536, 0.25, 0.03536, 0.3125, 0.00433, 0.3125, 0.00433, 0.25, 0.03536, 0.6875, 0.03536, 0.75, 0.00433, 0.75, 0.00433, 0.6875, 0.03536, 0.1875, 0.03536, 0.25, 0.00433, 0.25, 0.00433, 0.1875, 0.03536, 0.625, 0.03536, 0.6875, 0.00433, 0.6875, 0.00433, 0.625, 0.03536, 0.125, 0.03536, 0.1875, 0.00433, 0.1875, 0.00433, 0.125, 0.03536, 0.5625, 0.03536, 0.625, 0.00433, 0.625, 0.00433, 0.5625, 0.03536, 0.0625, 0.03536, 0.125, 0.00433, 0.125, 0.00433, 0.0625, 0.03536, 0.5, 0.03536, 0.5625, 0.00433, 0.5625, 0.00433, 0.5, 0.03536, 0.4375, 0.03536, 0.5, 0.00433, 0.5, 0.00433, 0.4375, 0.03536, 0.875, 0.03536, 0.9375, 0.00433, 0.9375, 0.00433, 0.875, 0.03536, 0.375, 0.03536, 0.4375, 0.00433, 0.4375, 0.00433, 0.375, 0.03536, 0.8125, 0.03536, 0.875, 0.00433, 0.875, 0.00433, 0.8125, 0.03536, 0.3125, 0.03536, 0.375, 0.00433, 0.375, 0.00433, 0.3125, 0.9972, 0.5, 0.9972, 0.5625, 0.9661, 0.5625, 0.9661, 0.5, 0.9972, 0.4375, 0.9972, 0.5, 0.9661, 0.5, 0.9661, 0.4375, 0.9972, 0.875, 0.9972, 0.9375, 0.9661, 0.9375, 0.9661, 0.875, 0.9972, 0.375, 0.9972, 0.4375, 0.9661, 0.4375, 0.9661, 0.375, 0.9972, 0.8125, 0.9972, 0.875, 0.9661, 0.875, 0.9661, 0.8125, 0.9972, 0.3125, 0.9972, 0.375, 0.9661, 0.375, 0.9661, 0.3125, 0.9972, 0.75, 0.9972, 0.8125, 0.9661, 0.8125, 0.9661, 0.75, 0.9972, 0.25, 0.9972, 0.3125, 0.9661, 0.3125, 0.9661, 0.25, 0.9972, 0.6875, 0.9972, 0.75, 0.9661, 0.75, 0.9661, 0.6875, 0.9972, 0.1875, 0.9972, 0.25, 0.9661, 0.25, 0.9661, 0.1875, 0.9972, 0.625, 0.9972, 0.6875, 0.9661, 0.6875, 0.9661, 0.625, 0.9972, 0.125, 0.9972, 0.1875, 0.9661, 0.1875, 0.9661, 0.125, 0.9972, 0.5625, 0.9972, 0.625, 0.9661, 0.625, 0.9661, 0.5625, 0.9972, 0.0625, 0.9972, 0.125, 0.9661, 0.125, 0.9661, 0.0625, 0.9661, 0.25, 0.9661, 0.3125, 0.9351, 0.3125, 0.9351, 0.25, 0.9661, 0.6875, 0.9661, 0.75, 0.9351, 0.75, 0.9351, 0.6875, 0.9661, 0.1875, 0.9661, 0.25, 0.9351, 0.25, 0.9351, 0.1875, 0.9661, 0.625, 0.9661, 0.6875, 0.9351, 0.6875, 0.9351, 0.625, 0.9661, 0.125, 0.9661, 0.1875, 0.9351, 0.1875, 0.9351, 0.125, 0.9661, 0.5625, 0.9661, 0.625, 0.9351, 0.625, 0.9351, 0.5625, 0.9661, 0.0625, 0.9661, 0.125, 0.9351, 0.125, 0.9351, 0.0625, 0.9661, 0.5, 0.9661, 0.5625, 0.9351, 0.5625, 0.9351, 0.5, 0.9661, 0.4375, 0.9661, 0.5, 0.9351, 0.5, 0.9351, 0.4375, 0.9661, 0.875, 0.9661, 0.9375, 0.9351, 0.9375, 0.9351, 0.875, 0.9661, 0.375, 0.9661, 0.4375, 0.9351, 0.4375, 0.9351, 0.375, 0.9661, 0.8125, 0.9661, 0.875, 0.9351, 0.875, 0.9351, 0.8125, 0.9661, 0.3125, 0.9661, 0.375, 0.9351, 0.375, 0.9351, 0.3125, 0.9661, 0.75, 0.9661, 0.8125, 0.9351, 0.8125, 0.9351, 0.75, 0.9351, 0.4375, 0.9351, 0.5, 0.9041, 0.5, 0.9041, 0.4375, 0.9351, 0.875, 0.9351, 0.9375, 0.9041, 0.9375, 0.9041, 0.875, 0.9351, 0.375, 0.9351, 0.4375, 0.9041, 0.4375, 0.9041, 0.375, 0.9351, 0.8125, 0.9351, 0.875, 0.9041, 0.875, 0.9041, 0.8125, 0.9351, 0.3125, 0.9351, 0.375, 0.9041, 0.375, 0.9041, 0.3125, 0.9351, 0.75, 0.9351, 0.8125, 0.9041, 0.8125, 0.9041, 0.75, 0.9351, 0.25, 0.9351, 0.3125, 0.9041, 0.3125, 0.9041, 0.25, 0.9351, 0.6875, 0.9351, 0.75, 0.9041, 0.75, 0.9041, 0.6875, 0.9351, 0.1875, 0.9351, 0.25, 0.9041, 0.25, 0.9041, 0.1875, 0.9351, 0.625, 0.9351, 0.6875, 0.9041, 0.6875, 0.9041, 0.625, 0.9351, 0.125, 0.9351, 0.1875, 0.9041, 0.1875, 0.9041, 0.125, 0.9351, 0.5625, 0.9351, 0.625, 0.9041, 0.625, 0.9041, 0.5625, 0.9351, 0.0625, 0.9351, 0.125, 0.9041, 0.125, 0.9041, 0.0625, 0.9351, 0.5, 0.9351, 0.5625, 0.9041, 0.5625, 0.9041, 0.5, 0.9041, 0.1875, 0.9041, 0.25, 0.8731, 0.25, 0.8731, 0.1875, 0.9041, 0.625, 0.9041, 0.6875, 0.8731, 0.6875, 0.8731, 0.625, 0.9041, 0.125, 0.9041, 0.1875, 0.8731, 0.1875, 0.8731, 0.125, 0.9041, 0.5625, 0.9041, 0.625, 0.8731, 0.625, 0.8731, 0.5625, 0.9041, 0.0625, 0.9041, 0.125, 0.8731, 0.125, 0.8731, 0.0625, 0.9041, 0.5, 0.9041, 0.5625, 0.8731, 0.5625, 0.8731, 0.5, 0.9041, 0.4375, 0.9041, 0.5, 0.8731, 0.5, 0.8731, 0.4375, 0.9041, 0.875, 0.9041, 0.9375, 0.8731, 0.9375, 0.8731, 0.875, 0.9041, 0.375, 0.9041, 0.4375, 0.8731, 0.4375, 0.8731, 0.375, 0.9041, 0.8125, 0.9041, 0.875, 0.8731, 0.875, 0.8731, 0.8125, 0.9041, 0.3125, 0.9041, 0.375, 0.8731, 0.375, 0.8731, 0.3125, 0.9041, 0.75, 0.9041, 0.8125, 0.8731, 0.8125, 0.8731, 0.75, 0.9041, 0.25, 0.9041, 0.3125, 0.8731, 0.3125, 0.8731, 0.25, 0.9041, 0.6875, 0.9041, 0.75, 0.8731, 0.75, 0.8731, 0.6875, 0.8731, 0.875, 0.8731, 0.9375, 0.842, 0.9375, 0.842, 0.875, 0.8731, 0.375, 0.8731, 0.4375, 0.842, 0.4375, 0.842, 0.375, 0.8731, 0.8125, 0.8731, 0.875, 0.842, 0.875, 0.842, 0.8125, 0.8731, 0.3125, 0.8731, 0.375, 0.842, 0.375, 0.842, 0.3125, 0.8731, 0.75, 0.8731, 0.8125, 0.842, 0.8125, 0.842, 0.75, 0.8731, 0.25, 0.8731, 0.3125, 0.842, 0.3125, 0.842, 0.25, 0.8731, 0.6875, 0.8731, 0.75, 0.842, 0.75, 0.842, 0.6875, 0.8731, 0.1875, 0.8731, 0.25, 0.842, 0.25, 0.842, 0.1875, 0.8731, 0.625, 0.8731, 0.6875, 0.842, 0.6875, 0.842, 0.625, 0.8731, 0.125, 0.8731, 0.1875, 0.842, 0.1875, 0.842, 0.125, 0.8731, 0.5625, 0.8731, 0.625, 0.842, 0.625, 0.842, 0.5625, 0.8731, 0.0625, 0.8731, 0.125, 0.842, 0.125, 0.842, 0.0625, 0.8731, 0.5, 0.8731, 0.5625, 0.842, 0.5625, 0.842, 0.5, 0.8731, 0.4375, 0.8731, 0.5, 0.842, 0.5, 0.842, 0.4375, 0.842, 0.625, 0.842, 0.6875, 0.811, 0.6875, 0.811, 0.625, 0.842, 0.125, 0.842, 0.1875, 0.811, 0.1875, 0.811, 0.125, 0.842, 0.5625, 0.842, 0.625, 0.811, 0.625, 0.811, 0.5625, 0.842, 0.0625, 0.842, 0.125, 0.811, 0.125, 0.811, 0.0625, 0.842, 0.5, 0.842, 0.5625, 0.811, 0.5625, 0.811, 0.5, 0.842, 0.4375, 0.842, 0.5, 0.811, 0.5, 0.811, 0.4375, 0.842, 0.875, 0.842, 0.9375, 0.811, 0.9375, 0.811, 0.875, 0.842, 0.375, 0.842, 0.4375, 0.811, 0.4375, 0.811, 0.375, 0.842, 0.8125, 0.842, 0.875, 0.811, 0.875, 0.811, 0.8125, 0.842, 0.3125, 0.842, 0.375, 0.811, 0.375, 0.811, 0.3125, 0.842, 0.75, 0.842, 0.8125, 0.811, 0.8125, 0.811, 0.75, 0.842, 0.25, 0.842, 0.3125, 0.811, 0.3125, 0.811, 0.25, 0.842, 0.6875, 0.842, 0.75, 0.811, 0.75, 0.811, 0.6875, 0.842, 0.1875, 0.842, 0.25, 0.811, 0.25, 0.811, 0.1875, 0.811, 0.375, 0.811, 0.4375, 0.78, 0.4375, 0.78, 0.375, 0.811, 0.8125, 0.811, 0.875, 0.78, 0.875, 0.78, 0.8125, 0.811, 0.3125, 0.811, 0.375, 0.78, 0.375, 0.78, 0.3125, 0.811, 0.75, 0.811, 0.8125, 0.78, 0.8125, 0.78, 0.75, 0.811, 0.25, 0.811, 0.3125, 0.78, 0.3125, 0.78, 0.25, 0.811, 0.6875, 0.811, 0.75, 0.78, 0.75, 0.78, 0.6875, 0.811, 0.1875, 0.811, 0.25, 0.78, 0.25, 0.78, 0.1875, 0.811, 0.625, 0.811, 0.6875, 0.78, 0.6875, 0.78, 0.625, 0.811, 0.125, 0.811, 0.1875, 0.78, 0.1875, 0.78, 0.125, 0.811, 0.5625, 0.811, 0.625, 0.78, 0.625, 0.78, 0.5625, 0.811, 0.0625, 0.811, 0.125, 0.78, 0.125, 0.78, 0.0625, 0.811, 0.5, 0.811, 0.5625, 0.78, 0.5625, 0.78, 0.5, 0.811, 0.4375, 0.811, 0.5, 0.78, 0.5, 0.78, 0.4375, 0.811, 0.875, 0.811, 0.9375, 0.78, 0.9375, 0.78, 0.875, 0.78, 0.125, 0.78, 0.1875, 0.749, 0.1875, 0.749, 0.125, 0.78, 0.5625, 0.78, 0.625, 0.749, 0.625, 0.749, 0.5625, 0.78, 0.0625, 0.78, 0.125, 0.749, 0.125, 0.749, 0.0625, 0.78, 0.5, 0.78, 0.5625, 0.749, 0.5625, 0.749, 0.5, 0.78, 0.4375, 0.78, 0.5, 0.749, 0.5, 0.749, 0.4375, 0.78, 0.875, 0.78, 0.9375, 0.749, 0.9375, 0.749, 0.875, 0.78, 0.375, 0.78, 0.4375, 0.749, 0.4375, 0.749, 0.375, 0.78, 0.8125, 0.78, 0.875, 0.749, 0.875, 0.749, 0.8125, 0.78, 0.3125, 0.78, 0.375, 0.749, 0.375, 0.749, 0.3125, 0.78, 0.75, 0.78, 0.8125, 0.749, 0.8125, 0.749, 0.75, 0.78, 0.25, 0.78, 0.3125, 0.749, 0.3125, 0.749, 0.25, 0.78, 0.6875, 0.78, 0.75, 0.749, 0.75, 0.749, 0.6875, 0.78, 0.1875, 0.78, 0.25, 0.749, 0.25, 0.749, 0.1875, 0.78, 0.625, 0.78, 0.6875, 0.749, 0.6875, 0.749, 0.625, 0.749, 0.8125, 0.749, 0.875, 0.7179, 0.875, 0.7179, 0.8125, 0.749, 0.3125, 0.749, 0.375, 0.7179, 0.375, 0.7179, 0.3125, 0.749, 0.75, 0.749, 0.8125, 0.7179, 0.8125, 0.7179, 0.75, 0.749, 0.25, 0.749, 0.3125, 0.7179, 0.3125, 0.7179, 0.25, 0.749, 0.6875, 0.749, 0.75, 0.7179, 0.75, 0.7179, 0.6875, 0.749, 0.1875, 0.749, 0.25, 0.7179, 0.25, 0.7179, 0.1875, 0.749, 0.625, 0.749, 0.6875, 0.7179, 0.6875, 0.7179, 0.625, 0.749, 0.125, 0.749, 0.1875, 0.7179, 0.1875, 0.7179, 0.125, 0.749, 0.5625, 0.749, 0.625, 0.7179, 0.625, 0.7179, 0.5625, 0.749, 0.0625, 0.749, 0.125, 0.7179, 0.125, 0.7179, 0.0625, 0.749, 0.5, 0.749, 0.5625, 0.7179, 0.5625, 0.7179, 0.5, 0.749, 0.4375, 0.749, 0.5, 0.7179, 0.5, 0.7179, 0.4375, 0.749, 0.875, 0.749, 0.9375, 0.7179, 0.9375, 0.7179, 0.875, 0.749, 0.375, 0.749, 0.4375, 0.7179, 0.4375, 0.7179, 0.375, 0.7179, 0.5625, 0.7179, 0.625, 0.6869, 0.625, 0.6869, 0.5625, 0.7179, 0.0625, 0.7179, 0.125, 0.6869, 0.125, 0.6869, 0.0625, 0.7179, 0.5, 0.7179, 0.5625, 0.6869, 0.5625, 0.6869, 0.5, 0.7179, 0.4375, 0.7179, 0.5, 0.6869, 0.5, 0.6869, 0.4375, 0.7179, 0.875, 0.7179, 0.9375, 0.6869, 0.9375, 0.6869, 0.875, 0.7179, 0.375, 0.7179, 0.4375, 0.6869, 0.4375, 0.6869, 0.375, 0.7179, 0.8125, 0.7179, 0.875, 0.6869, 0.875, 0.6869, 0.8125, 0.7179, 0.3125, 0.7179, 0.375, 0.6869, 0.375, 0.6869, 0.3125, 0.7179, 0.75, 0.7179, 0.8125, 0.6869, 0.8125, 0.6869, 0.75, 0.7179, 0.25, 0.7179, 0.3125, 0.6869, 0.3125, 0.6869, 0.25, 0.7179, 0.6875, 0.7179, 0.75, 0.6869, 0.75, 0.6869, 0.6875, 0.7179, 0.1875, 0.7179, 0.25, 0.6869, 0.25, 0.6869, 0.1875, 0.7179, 0.625, 0.7179, 0.6875, 0.6869, 0.6875, 0.6869, 0.625, 0.7179, 0.125, 0.7179, 0.1875, 0.6869, 0.1875, 0.6869, 0.125, 0.6869, 0.3125, 0.6869, 0.375, 0.6559, 0.375, 0.6559, 0.3125, 0.6869, 0.75, 0.6869, 0.8125, 0.6559, 0.8125, 0.6559, 0.75, 0.6869, 0.25, 0.6869, 0.3125, 0.6559, 0.3125, 0.6559, 0.25, 0.6869, 0.6875, 0.6869, 0.75, 0.6559, 0.75, 0.6559, 0.6875, 0.6869, 0.1875, 0.6869, 0.25, 0.6559, 0.25, 0.6559, 0.1875, 0.6869, 0.625, 0.6869, 0.6875, 0.6559, 0.6875, 0.6559, 0.625, 0.6869, 0.125, 0.6869, 0.1875, 0.6559, 0.1875, 0.6559, 0.125, 0.6869, 0.5625, 0.6869, 0.625, 0.6559, 0.625, 0.6559, 0.5625, 0.6869, 0.0625, 0.6869, 0.125, 0.6559, 0.125, 0.6559, 0.0625, 0.6869, 0.5, 0.6869, 0.5625, 0.6559, 0.5625, 0.6559, 0.5, 0.6869, 0.4375, 0.6869, 0.5, 0.6559, 0.5, 0.6559, 0.4375, 0.6869, 0.875, 0.6869, 0.9375, 0.6559, 0.9375, 0.6559, 0.875, 0.6869, 0.375, 0.6869, 0.4375, 0.6559, 0.4375, 0.6559, 0.375, 0.6869, 0.8125, 0.6869, 0.875, 0.6559, 0.875, 0.6559, 0.8125, 0.6559, 0.0625, 0.6559, 0.125, 0.6249, 0.125, 0.6249, 0.0625, 0.6559, 0.5, 0.6559, 0.5625, 0.6249, 0.5625, 0.6249, 0.5, 0.6559, 0.4375, 0.6559, 0.5, 0.6249, 0.5, 0.6249, 0.4375, 0.6559, 0.875, 0.6559, 0.9375, 0.6249, 0.9375, 0.6249, 0.875, 0.6559, 0.375, 0.6559, 0.4375, 0.6249, 0.4375, 0.6249, 0.375, 0.6559, 0.8125, 0.6559, 0.875, 0.6249, 0.875, 0.6249, 0.8125, 0.6559, 0.3125, 0.6559, 0.375, 0.6249, 0.375, 0.6249, 0.3125, 0.6559, 0.75, 0.6559, 0.8125, 0.6249, 0.8125, 0.6249, 0.75, 0.6559, 0.25, 0.6559, 0.3125, 0.6249, 0.3125, 0.6249, 0.25, 0.6559, 0.6875, 0.6559, 0.75, 0.6249, 0.75, 0.6249, 0.6875, 0.6559, 0.1875, 0.6559, 0.25, 0.6249, 0.25, 0.6249, 0.1875, 0.6559, 0.625, 0.6559, 0.6875, 0.6249, 0.6875, 0.6249, 0.625, 0.6559, 0.125, 0.6559, 0.1875, 0.6249, 0.1875, 0.6249, 0.125, 0.6559, 0.5625, 0.6559, 0.625, 0.6249, 0.625, 0.6249, 0.5625, 0.6249, 0.25, 0.6249, 0.3125, 0.5938, 0.3125, 0.5938, 0.25, 0.6249, 0.6875, 0.6249, 0.75, 0.5938, 0.75, 0.5938, 0.6875, 0.6249, 0.1875, 0.6249, 0.25, 0.5938, 0.25, 0.5938, 0.1875, 0.6249, 0.625, 0.6249, 0.6875, 0.5938, 0.6875, 0.5938, 0.625, 0.6249, 0.125, 0.6249, 0.1875, 0.5938, 0.1875, 0.5938, 0.125, 0.6249, 0.5625, 0.6249, 0.625, 0.5938, 0.625, 0.5938, 0.5625, 0.6249, 0.0625, 0.6249, 0.125, 0.5938, 0.125, 0.5938, 0.0625, 0.6249, 0.5, 0.6249, 0.5625, 0.5938, 0.5625, 0.5938, 0.5, 0.6249, 0.4375, 0.6249, 0.5, 0.5938, 0.5, 0.5938, 0.4375, 0.6249, 0.875, 0.6249, 0.9375, 0.5938, 0.9375, 0.5938, 0.875, 0.6249, 0.375, 0.6249, 0.4375, 0.5938, 0.4375, 0.5938, 0.375, 0.6249, 0.8125, 0.6249, 0.875, 0.5938, 0.875, 0.5938, 0.8125, 0.6249, 0.3125, 0.6249, 0.375, 0.5938, 0.375, 0.5938, 0.3125, 0.6249, 0.75, 0.6249, 0.8125, 0.5938, 0.8125, 0.5938, 0.75, 0.5938, 0.4375, 0.5938, 0.5, 0.5628, 0.5, 0.5628, 0.4375, 0.5938, 0.875, 0.5938, 0.9375, 0.5628, 0.9375, 0.5628, 0.875, 0.5938, 0.375, 0.5938, 0.4375, 0.5628, 0.4375, 0.5628, 0.375, 0.5938, 0.8125, 0.5938, 0.875, 0.5628, 0.875, 0.5628, 0.8125, 0.5938, 0.3125, 0.5938, 0.375, 0.5628, 0.375, 0.5628, 0.3125, 0.5938, 0.75, 0.5938, 0.8125, 0.5628, 0.8125, 0.5628, 0.75, 0.5938, 0.25, 0.5938, 0.3125, 0.5628, 0.3125, 0.5628, 0.25, 0.5938, 0.6875, 0.5938, 0.75, 0.5628, 0.75, 0.5628, 0.6875, 0.5938, 0.1875, 0.5938, 0.25, 0.5628, 0.25, 0.5628, 0.1875, 0.5938, 0.625, 0.5938, 0.6875, 0.5628, 0.6875, 0.5628, 0.625, 0.5938, 0.125, 0.5938, 0.1875, 0.5628, 0.1875, 0.5628, 0.125, 0.5938, 0.5625, 0.5938, 0.625, 0.5628, 0.625, 0.5628, 0.5625, 0.5938, 0.0625, 0.5938, 0.125, 0.5628, 0.125, 0.5628, 0.0625, 0.5938, 0.5, 0.5938, 0.5625, 0.5628, 0.5625, 0.5628, 0.5, 0.5628, 0.6875, 0.5628, 0.75, 0.5318, 0.75, 0.5318, 0.6875, 0.5628, 0.1875, 0.5628, 0.25, 0.5318, 0.25, 0.5318, 0.1875, 0.5628, 0.625, 0.5628, 0.6875, 0.5318, 0.6875, 0.5318, 0.625, 0.5628, 0.125, 0.5628, 0.1875, 0.5318, 0.1875, 0.5318, 0.125, 0.5628, 0.5625, 0.5628, 0.625, 0.5318, 0.625, 0.5318, 0.5625, 0.5628, 0.0625, 0.5628, 0.125, 0.5318, 0.125, 0.5318, 0.0625, 0.5628, 0.5, 0.5628, 0.5625, 0.5318, 0.5625, 0.5318, 0.5, 0.5628, 0.4375, 0.5628, 0.5, 0.5318, 0.5, 0.5318, 0.4375, 0.5628, 0.875, 0.5628, 0.9375, 0.5318, 0.9375, 0.5318, 0.875, 0.5628, 0.375, 0.5628, 0.4375, 0.5318, 0.4375, 0.5318, 0.375, 0.5628, 0.8125, 0.5628, 0.875, 0.5318, 0.875, 0.5318, 0.8125, 0.5628, 0.3125, 0.5628, 0.375, 0.5318, 0.375, 0.5318, 0.3125, 0.5628, 0.75, 0.5628, 0.8125, 0.5318, 0.8125, 0.5318, 0.75, 0.5628, 0.25, 0.5628, 0.3125, 0.5318, 0.3125, 0.5318, 0.25, 0.5318, 0.4375, 0.5318, 0.5, 0.5007, 0.5, 0.5007, 0.4375, 0.5318, 0.875, 0.5318, 0.9375, 0.5007, 0.9375, 0.5007, 0.875, 0.5318, 0.375, 0.5318, 0.4375, 0.5007, 0.4375, 0.5007, 0.375, 0.5318, 0.8125, 0.5318, 0.875, 0.5007, 0.875, 0.5007, 0.8125, 0.5318, 0.3125, 0.5318, 0.375, 0.5007, 0.375, 0.5007, 0.3125, 0.5318, 0.75, 0.5318, 0.8125, 0.5007, 0.8125, 0.5007, 0.75, 0.5318, 0.25, 0.5318, 0.3125, 0.5007, 0.3125, 0.5007, 0.25, 0.5318, 0.6875, 0.5318, 0.75, 0.5007, 0.75, 0.5007, 0.6875, 0.5318, 0.1875, 0.5318, 0.25, 0.5007, 0.25, 0.5007, 0.1875, 0.5318, 0.625, 0.5318, 0.6875, 0.5007, 0.6875, 0.5007, 0.625, 0.5318, 0.125, 0.5318, 0.1875, 0.5007, 0.1875, 0.5007, 0.125, 0.5318, 0.5625, 0.5318, 0.625, 0.5007, 0.625, 0.5007, 0.5625, 0.5318, 0.0625, 0.5318, 0.125, 0.5007, 0.125, 0.5007, 0.0625, 0.5318, 0.5, 0.5318, 0.5625, 0.5007, 0.5625, 0.5007, 0.5, 0.5007, 0.1875, 0.5007, 0.25, 0.4697, 0.25, 0.4697, 0.1875, 0.5007, 0.625, 0.5007, 0.6875, 0.4697, 0.6875, 0.4697, 0.625, 0.5007, 0.125, 0.5007, 0.1875, 0.4697, 0.1875, 0.4697, 0.125, 0.5007, 0.5625, 0.5007, 0.625, 0.4697, 0.625, 0.4697, 0.5625, 0.5007, 0.0625, 0.5007, 0.125, 0.4697, 0.125, 0.4697, 0.0625, 0.5007, 0.5, 0.5007, 0.5625, 0.4697, 0.5625, 0.4697, 0.5, 0.5007, 0.4375, 0.5007, 0.5, 0.4697, 0.5, 0.4697, 0.4375, 0.5007, 0.875, 0.5007, 0.9375, 0.4697, 0.9375, 0.4697, 0.875, 0.5007, 0.375, 0.5007, 0.4375, 0.4697, 0.4375, 0.4697, 0.375, 0.5007, 0.8125, 0.5007, 0.875, 0.4697, 0.875, 0.4697, 0.8125, 0.5007, 0.3125, 0.5007, 0.375, 0.4697, 0.375, 0.4697, 0.3125, 0.5007, 0.75, 0.5007, 0.8125, 0.4697, 0.8125, 0.4697, 0.75, 0.5007, 0.25, 0.5007, 0.3125, 0.4697, 0.3125, 0.4697, 0.25, 0.5007, 0.6875, 0.5007, 0.75, 0.4697, 0.75, 0.4697, 0.6875, 0.4697, 0.875, 0.4697, 0.9375, 0.4387, 0.9375, 0.4387, 0.875, 0.4697, 0.375, 0.4697, 0.4375, 0.4387, 0.4375, 0.4387, 0.375, 0.4697, 0.8125, 0.4697, 0.875, 0.4387, 0.875, 0.4387, 0.8125, 0.4697, 0.3125, 0.4697, 0.375, 0.4387, 0.375, 0.4387, 0.3125, 0.4697, 0.75, 0.4697, 0.8125, 0.4387, 0.8125, 0.4387, 0.75, 0.4697, 0.25, 0.4697, 0.3125, 0.4387, 0.3125, 0.4387, 0.25, 0.4697, 0.6875, 0.4697, 0.75, 0.4387, 0.75, 0.4387, 0.6875, 0.4697, 0.1875, 0.4697, 0.25, 0.4387, 0.25, 0.4387, 0.1875, 0.4697, 0.625, 0.4697, 0.6875, 0.4387, 0.6875, 0.4387, 0.625, 0.4697, 0.125, 0.4697, 0.1875, 0.4387, 0.1875, 0.4387, 0.125, 0.4697, 0.5625, 0.4697, 0.625, 0.4387, 0.625, 0.4387, 0.5625, 0.4697, 0.0625, 0.4697, 0.125, 0.4387, 0.125, 0.4387, 0.0625, 0.4697, 0.5, 0.4697, 0.5625, 0.4387, 0.5625, 0.4387, 0.5, 0.4697, 0.4375, 0.4697, 0.5, 0.4387, 0.5, 0.4387, 0.4375, 0.4387, 0.625, 0.4387, 0.6875, 0.4077, 0.6875, 0.4077, 0.625, 0.4387, 0.125, 0.4387, 0.1875, 0.4077, 0.1875, 0.4077, 0.125, 0.4387, 0.5625, 0.4387, 0.625, 0.4077, 0.625, 0.4077, 0.5625, 0.4387, 0.0625, 0.4387, 0.125, 0.4077, 0.125, 0.4077, 0.0625, 0.4387, 0.5, 0.4387, 0.5625, 0.4077, 0.5625, 0.4077, 0.5, 0.4387, 0.4375, 0.4387, 0.5, 0.4077, 0.5, 0.4077, 0.4375, 0.4387, 0.875, 0.4387, 0.9375, 0.4077, 0.9375, 0.4077, 0.875, 0.4387, 0.375, 0.4387, 0.4375, 0.4077, 0.4375, 0.4077, 0.375, 0.4387, 0.8125, 0.4387, 0.875, 0.4077, 0.875, 0.4077, 0.8125, 0.4387, 0.3125, 0.4387, 0.375, 0.4077, 0.375, 0.4077, 0.3125, 0.4387, 0.75, 0.4387, 0.8125, 0.4077, 0.8125, 0.4077, 0.75, 0.4387, 0.25, 0.4387, 0.3125, 0.4077, 0.3125, 0.4077, 0.25, 0.4387, 0.6875, 0.4387, 0.75, 0.4077, 0.75, 0.4077, 0.6875, 0.4387, 0.1875, 0.4387, 0.25, 0.4077, 0.25, 0.4077, 0.1875, 0.4077, 0.375, 0.4077, 0.4375, 0.3766, 0.4375, 0.3766, 0.375, 0.4077, 0.8125, 0.4077, 0.875, 0.3766, 0.875, 0.3766, 0.8125, 0.4077, 0.3125, 0.4077, 0.375, 0.3766, 0.375, 0.3766, 0.3125, 0.4077, 0.75, 0.4077, 0.8125, 0.3766, 0.8125, 0.3766, 0.75, 0.4077, 0.25, 0.4077, 0.3125, 0.3766, 0.3125, 0.3766, 0.25, 0.4077, 0.6875, 0.4077, 0.75, 0.3766, 0.75, 0.3766, 0.6875, 0.4077, 0.1875, 0.4077, 0.25, 0.3766, 0.25, 0.3766, 0.1875, 0.4077, 0.625, 0.4077, 0.6875, 0.3766, 0.6875, 0.3766, 0.625, 0.4077, 0.125, 0.4077, 0.1875, 0.3766, 0.1875, 0.3766, 0.125, 0.4077, 0.5625, 0.4077, 0.625, 0.3766, 0.625, 0.3766, 0.5625, 0.4077, 0.0625, 0.4077, 0.125, 0.3766, 0.125, 0.3766, 0.0625, 0.4077, 0.5, 0.4077, 0.5625, 0.3766, 0.5625, 0.3766, 0.5, 0.4077, 0.4375, 0.4077, 0.5, 0.3766, 0.5, 0.3766, 0.4375, 0.4077, 0.875, 0.4077, 0.9375, 0.3766, 0.9375, 0.3766, 0.875, 0.3766, 0.125, 0.3766, 0.1875, 0.3456, 0.1875, 0.3456, 0.125, 0.3766, 0.5625, 0.3766, 0.625, 0.3456, 0.625, 0.3456, 0.5625, 0.3766, 0.0625, 0.3766, 0.125, 0.3456, 0.125, 0.3456, 0.0625, 0.3766, 0.5, 0.3766, 0.5625, 0.3456, 0.5625, 0.3456, 0.5, 0.3766, 0.4375, 0.3766, 0.5, 0.3456, 0.5, 0.3456, 0.4375, 0.3766, 0.875, 0.3766, 0.9375, 0.3456, 0.9375, 0.3456, 0.875, 0.3766, 0.375, 0.3766, 0.4375, 0.3456, 0.4375, 0.3456, 0.375, 0.3766, 0.8125, 0.3766, 0.875, 0.3456, 0.875, 0.3456, 0.8125, 0.3766, 0.3125, 0.3766, 0.375, 0.3456, 0.375, 0.3456, 0.3125, 0.3766, 0.75, 0.3766, 0.8125, 0.3456, 0.8125, 0.3456, 0.75, 0.3766, 0.25, 0.3766, 0.3125, 0.3456, 0.3125, 0.3456, 0.25, 0.3766, 0.6875, 0.3766, 0.75, 0.3456, 0.75, 0.3456, 0.6875, 0.3766, 0.1875, 0.3766, 0.25, 0.3456, 0.25, 0.3456, 0.1875, 0.3766, 0.625, 0.3766, 0.6875, 0.3456, 0.6875, 0.3456, 0.625, 0.3456, 0.3125, 0.3456, 0.375, 0.3146, 0.375, 0.3146, 0.3125, 0.3456, 0.75, 0.3456, 0.8125, 0.3146, 0.8125, 0.3146, 0.75, 0.3456, 0.25, 0.3456, 0.3125, 0.3146, 0.3125, 0.3146, 0.25, 0.3456, 0.6875, 0.3456, 0.75, 0.3146, 0.75, 0.3146, 0.6875, 0.3456, 0.1875, 0.3456, 0.25, 0.3146, 0.25, 0.3146, 0.1875, 0.3456, 0.625, 0.3456, 0.6875, 0.3146, 0.6875, 0.3146, 0.625, 0.3456, 0.125, 0.3456, 0.1875, 0.3146, 0.1875, 0.3146, 0.125, 0.3456, 0.5625, 0.3456, 0.625, 0.3146, 0.625, 0.3146, 0.5625, 0.3456, 0.0625, 0.3456, 0.125, 0.3146, 0.125, 0.3146, 0.0625, 0.3456, 0.5, 0.3456, 0.5625, 0.3146, 0.5625, 0.3146, 0.5, 0.3456, 0.4375, 0.3456, 0.5, 0.3146, 0.5, 0.3146, 0.4375, 0.3456, 0.875, 0.3456, 0.9375, 0.3146, 0.9375, 0.3146, 0.875, 0.3456, 0.375, 0.3456, 0.4375, 0.3146, 0.4375, 0.3146, 0.375, 0.3456, 0.8125, 0.3456, 0.875, 0.3146, 0.875, 0.3146, 0.8125, 0.3146, 0.0625, 0.3146, 0.125, 0.2836, 0.125, 0.2836, 0.0625, 0.3146, 0.5, 0.3146, 0.5625, 0.2836, 0.5625, 0.2836, 0.5, 0.3146, 0.4375, 0.3146, 0.5, 0.2836, 0.5, 0.2836, 0.4375, 0.3146, 0.875, 0.3146, 0.9375, 0.2836, 0.9375, 0.2836, 0.875, 0.3146, 0.375, 0.3146, 0.4375, 0.2836, 0.4375, 0.2836, 0.375, 0.3146, 0.8125, 0.3146, 0.875, 0.2836, 0.875, 0.2836, 0.8125, 0.3146, 0.3125, 0.3146, 0.375, 0.2836, 0.375, 0.2836, 0.3125, 0.3146, 0.75, 0.3146, 0.8125, 0.2836, 0.8125, 0.2836, 0.75, 0.3146, 0.25, 0.3146, 0.3125, 0.2836, 0.3125, 0.2836, 0.25, 0.3146, 0.6875, 0.3146, 0.75, 0.2836, 0.75, 0.2836, 0.6875, 0.3146, 0.1875, 0.3146, 0.25, 0.2836, 0.25, 0.2836, 0.1875, 0.3146, 0.625, 0.3146, 0.6875, 0.2836, 0.6875, 0.2836, 0.625, 0.3146, 0.125, 0.3146, 0.1875, 0.2836, 0.1875, 0.2836, 0.125, 0.3146, 0.5625, 0.3146, 0.625, 0.2836, 0.625, 0.2836, 0.5625, 0.2836, 0.75, 0.2836, 0.8125, 0.2525, 0.8125, 0.2525, 0.75, 0.2836, 0.25, 0.2836, 0.3125, 0.2525, 0.3125, 0.2525, 0.25, 0.2836, 0.6875, 0.2836, 0.75, 0.2525, 0.75, 0.2525, 0.6875, 0.2836, 0.1875, 0.2836, 0.25, 0.2525, 0.25, 0.2525, 0.1875, 0.2836, 0.625, 0.2836, 0.6875, 0.2525, 0.6875, 0.2525, 0.625, 0.2836, 0.125, 0.2836, 0.1875, 0.2525, 0.1875, 0.2525, 0.125, 0.2836, 0.5625, 0.2836, 0.625, 0.2525, 0.625, 0.2525, 0.5625, 0.2836, 0.0625, 0.2836, 0.125, 0.2525, 0.125, 0.2525, 0.0625, 0.2836, 0.5, 0.2836, 0.5625, 0.2525, 0.5625, 0.2525, 0.5, 0.2836, 0.4375, 0.2836, 0.5, 0.2525, 0.5, 0.2525, 0.4375, 0.2836, 0.875, 0.2836, 0.9375, 0.2525, 0.9375, 0.2525, 0.875, 0.2836, 0.375, 0.2836, 0.4375, 0.2525, 0.4375, 0.2525, 0.375, 0.2836, 0.8125, 0.2836, 0.875, 0.2525, 0.875, 0.2525, 0.8125, 0.2836, 0.3125, 0.2836, 0.375, 0.2525, 0.375, 0.2525, 0.3125, 0.2215, 0.9375, 0.6714, 1.0, 0.1905, 0.9375, 0.6605, 0.0, 0.2215, 0.0625, 0.1905, 0.0625, 0.1905, 0.9375, 0.6714, 1.0, 1.152, 0.9375, 0.6605, 0.0, 0.1905, 0.0625, 1.152, 0.0625, 1.152, 0.9375, 0.6714, 1.0, 1.121, 0.9375, 0.6605, 0.0, 1.152, 0.0625, 1.121, 0.0625, 1.121, 0.9375, 0.6714, 1.0, 1.09, 0.9375, 0.6605, 0.0, 1.121, 0.0625, 1.09, 0.0625, 1.09, 0.9375, 0.6714, 1.0, 1.059, 0.9375, 0.6605, 0.0, 1.09, 0.0625, 1.059, 0.0625, 1.059, 0.9375, 0.6714, 1.0, 1.028, 0.9375, 0.6605, 0.0, 1.059, 0.0625, 1.028, 0.0625, 1.028, 0.9375, 0.6714, 1.0, 0.9972, 0.9375, 0.6605, 0.0, 1.028, 0.0625, 0.9972, 0.0625, 0.9972, 0.9375, 0.6714, 1.0, 0.9661, 0.9375, 0.6605, 0.0, 0.9972, 0.0625, 0.9661, 0.0625, 0.9661, 0.9375, 0.6714, 1.0, 0.9351, 0.9375, 0.6605, 0.0, 0.9661, 0.0625, 0.9351, 0.0625, 0.6605, 0.0, 0.9351, 0.0625, 0.9041, 0.0625, 0.9351, 0.9375, 0.6714, 1.0, 0.9041, 0.9375, 0.9041, 0.9375, 0.6714, 1.0, 0.8731, 0.9375, 0.6605, 0.0, 0.9041, 0.0625, 0.8731, 0.0625, 0.8731, 0.9375, 0.6714, 1.0, 0.842, 0.9375, 0.6605, 0.0, 0.8731, 0.0625, 0.842, 0.0625, 0.842, 0.9375, 0.6714, 1.0, 0.811, 0.9375, 0.6605, 0.0, 0.842, 0.0625, 0.811, 0.0625, 0.811, 0.9375, 0.6714, 1.0, 0.78, 0.9375, 0.6605, 0.0, 0.811, 0.0625, 0.78, 0.0625, 0.78, 0.9375, 0.6714, 1.0, 0.749, 0.9375, 0.6605, 0.0, 0.78, 0.0625, 0.749, 0.0625, 0.749, 0.9375, 0.6714, 1.0, 0.7179, 0.9375, 0.6605, 0.0, 0.749, 0.0625, 0.7179, 0.0625, 0.7179, 0.9375, 0.6714, 1.0, 0.6869, 0.9375, 0.6605, 0.0, 0.7179, 0.0625, 0.6869, 0.0625, 0.6869, 0.9375, 0.6714, 1.0, 0.6559, 0.9375, 0.6605, 0.0, 0.6869, 0.0625, 0.6559, 0.0625, 0.6559, 0.9375, 0.6714, 1.0, 0.6249, 0.9375, 0.6605, 0.0, 0.6559, 0.0625, 0.6249, 0.0625, 0.6249, 0.9375, 0.6714, 1.0, 0.5938, 0.9375, 0.6605, 0.0, 0.6249, 0.0625, 0.5938, 0.0625, 0.5938, 0.9375, 0.6714, 1.0, 0.5628, 0.9375, 0.6605, 0.0, 0.5938, 0.0625, 0.5628, 0.0625, 0.5628, 0.9375, 0.6714, 1.0, 0.5318, 0.9375, 0.6605, 0.0, 0.5628, 0.0625, 0.5318, 0.0625, 0.5318, 0.9375, 0.6714, 1.0, 0.5007, 0.9375, 0.6605, 0.0, 0.5318, 0.0625, 0.5007, 0.0625, 0.5007, 0.9375, 0.6714, 1.0, 0.4697, 0.9375, 0.6605, 0.0, 0.5007, 0.0625, 0.4697, 0.0625, 0.4697, 0.9375, 0.6714, 1.0, 0.4387, 0.9375, 0.6605, 0.0, 0.4697, 0.0625, 0.4387, 0.0625, 0.4387, 0.9375, 0.6714, 1.0, 0.4077, 0.9375, 0.6605, 0.0, 0.4387, 0.0625, 0.4077, 0.0625, 0.4077, 0.9375, 0.6714, 1.0, 0.3766, 0.9375, 0.6605, 0.0, 0.4077, 0.0625, 0.3766, 0.0625, 0.3766, 0.9375, 0.6714, 1.0, 0.3456, 0.9375, 0.6605, 0.0, 0.3766, 0.0625, 0.3456, 0.0625, 0.3456, 0.9375, 0.6714, 1.0, 0.3146, 0.9375, 0.6605, 0.0, 0.3456, 0.0625, 0.3146, 0.0625, 0.3146, 0.9375, 0.6714, 1.0, 0.2836, 0.9375, 0.6605, 0.0, 0.3146, 0.0625, 0.2836, 0.0625, 0.2836, 0.9375, 0.6714, 1.0, 0.2525, 0.9375, 0.6605, 0.0, 0.2836, 0.0625, 0.2525, 0.0625, 0.2525, 0.5, 0.2525, 0.5625, 0.2215, 0.5625, 0.2215, 0.5, 0.2525, 0.9375, 0.6714, 1.0, 0.2215, 0.9375, 0.6605, 0.0, 0.2525, 0.0625, 0.2215, 0.0625, 0.2525, 0.4375, 0.2525, 0.5, 0.2215, 0.5, 0.2215, 0.4375, 0.2525, 0.875, 0.2525, 0.9375, 0.2215, 0.9375, 0.2215, 0.875, 0.2525, 0.375, 0.2525, 0.4375, 0.2215, 0.4375, 0.2215, 0.375, 0.2525, 0.8125, 0.2525, 0.875, 0.2215, 0.875, 0.2215, 0.8125, 0.2525, 0.3125, 0.2525, 0.375, 0.2215, 0.375, 0.2215, 0.3125, 0.2525, 0.75, 0.2525, 0.8125, 0.2215, 0.8125, 0.2215, 0.75, 0.2525, 0.25, 0.2525, 0.3125, 0.2215, 0.3125, 0.2215, 0.25, 0.2525, 0.6875, 0.2525, 0.75, 0.2215, 0.75, 0.2215, 0.6875, 0.2525, 0.1875, 0.2525, 0.25, 0.2215, 0.25, 0.2215, 0.1875, 0.2525, 0.625, 0.2525, 0.6875, 0.2215, 0.6875, 0.2215, 0.625, 0.2525, 0.125, 0.2525, 0.1875, 0.2215, 0.1875, 0.2215, 0.125, 0.2525, 0.5625, 0.2525, 0.625, 0.2215, 0.625, 0.2215, 0.5625, 0.2525, 0.0625, 0.2525, 0.125, 0.2215, 0.125, 0.2215, 0.0625])
me_sphere.use_remesh_preserve_volume = False
me_sphere.use_remesh_preserve_attributes = False
me_sphere.use_mirror_vertex_groups = False
me_sphere.update()

# ---- objects
ob_sphere = bpy.data.objects.new('Sphere', me_sphere)
ob_lamp = bpy.data.objects.new('Lamp', light_lamp)
ob_camera = bpy.data.objects.new('Camera', cam_camera)

# ---- transforms, parenting, visibility, modifiers, constraints
ob_sphere.location = (0.0, 0.0, 0.0)
ob_sphere.lineart.crease_threshold = 0.0
ob_lamp.location = (4.076, 1.005, 5.904)
ob_lamp.rotation_euler = (0.6503, 0.05522, 1.866)
ob_lamp.lock_rotations_4d = False
ob_lamp.empty_display_type = 'ARROWS'
ob_lamp.color = (0.0, 0.0, 0.0, 0.0)
ob_lamp.lineart.crease_threshold = 0.0
ob_camera.location = (7.481, -6.508, 5.344)
ob_camera.rotation_euler = (1.109, 0.01082, 0.8149)
ob_camera.lock_rotations_4d = False
ob_camera.empty_display_type = 'ARROWS'
ob_camera.color = (0.0, 0.0, 0.0, 0.0)
ob_camera.display_type = 'WIRE'
ob_camera.lineart.crease_threshold = 0.0

# ---- collection membership
col_collection_1.objects.link(ob_sphere)
col_collection_1.objects.link(ob_lamp)
col_collection_1.objects.link(ob_camera)

# ---- scene / render settings (as saved in the file)
scene.camera = ob_camera
scene.frame_start = 1; scene.frame_end = 250; scene.frame_set(1)
scene.render.engine = 'BLENDER_EEVEE_NEXT'
scene.render.resolution_percentage = 50
scene.render.dither_intensity = 0.0
scene.cycles.use_denoising = False
scene.cycles.samples = 10
scene.cycles.sampling_pattern = 'TABULATED_SOBOL'
scene.cycles.light_sampling_threshold = 0.0
scene.cycles.use_adaptive_sampling = False
scene.cycles.use_light_tree = False
scene.cycles.blur_glossy = 0.0
scene.cycles.pixel_filter_type = 'GAUSSIAN'
scene.cycles.sample_clamp_indirect = 0.0
scene.view_settings.view_transform = 'Standard'
bpy.context.view_layer.update()
